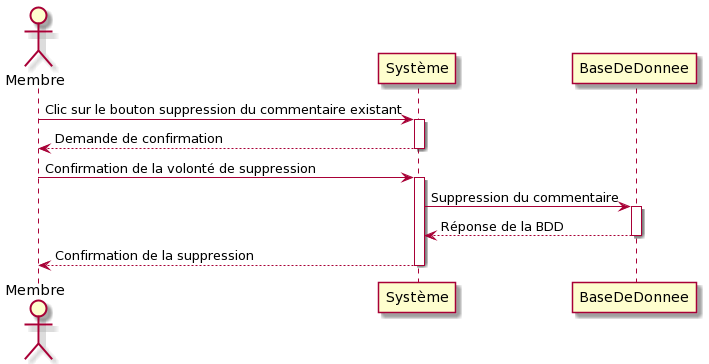

The diagram above was rendered by PlantUML. Its source (embedded in the PNG):
@startuml
Actor Membre
Membre -> Système: Clic sur le bouton suppression du commentaire existant
activate Système
Système --> Membre : Demande de confirmation
deactivate Système
Membre -> Système : Confirmation de la volonté de suppression
activate Système
Système -> BaseDeDonnee: Suppression du commentaire
activate BaseDeDonnee 
BaseDeDonnee --> Système: Réponse de la BDD
deactivate BaseDeDonnee
Membre <-- Système: Confirmation de la suppression
deactivate Système
@enduml